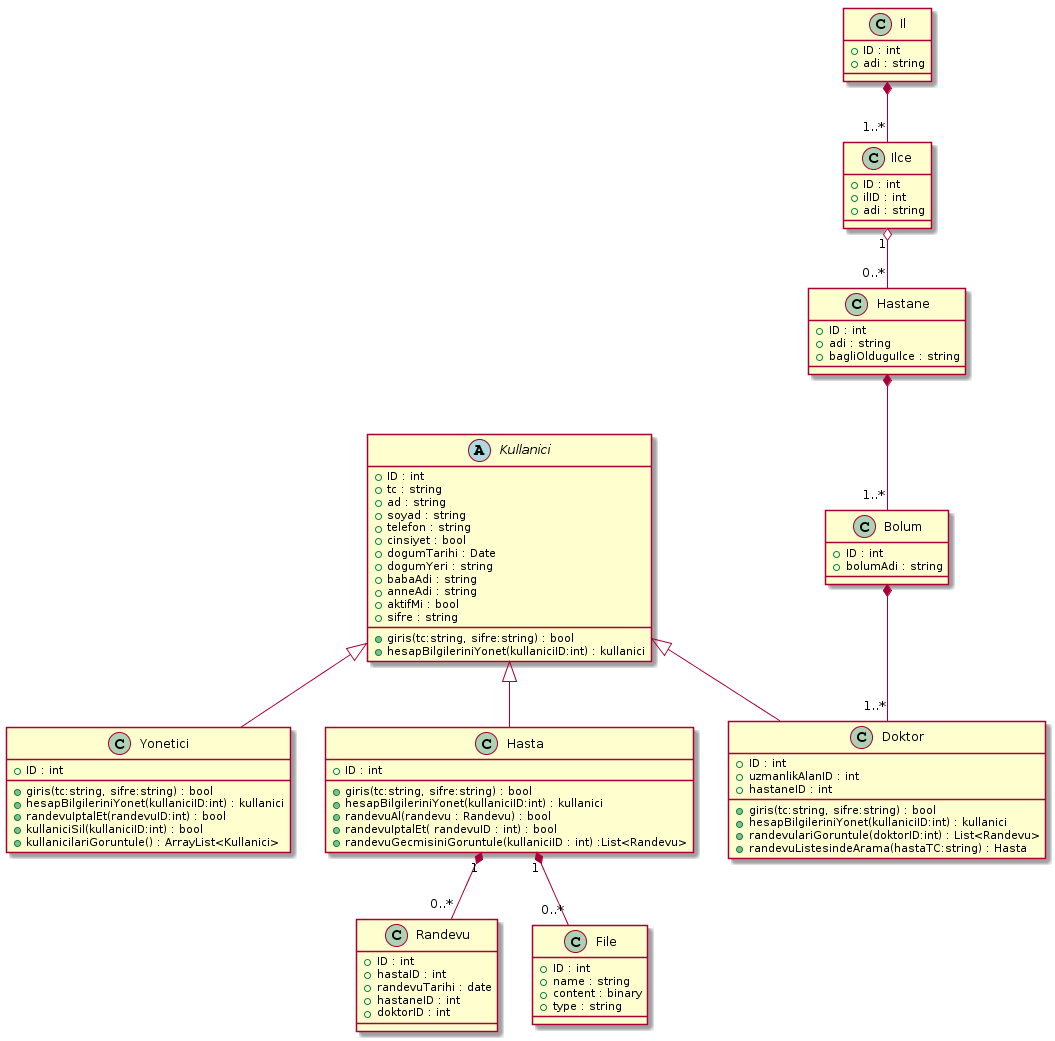

The diagram above was rendered by PlantUML. Its source (embedded in the PNG):
@startuml
abstract  class Kullanici {
  +{field} ID : int
  +{field} tc : string
  +{field} ad : string
  +{field} soyad : string
  +{field} telefon : string
  +{field} cinsiyet : bool
  +{field} dogumTarihi : Date
  +{field} dogumYeri : string
  +{field} babaAdi : string
  +{field} anneAdi : string
  +{field} aktifMi : bool
  +{field} sifre : string
  +{method} giris(tc:string, sifre:string) : bool
  +{method} hesapBilgileriniYonet(kullaniciID:int) : kullanici
}

Kullanici <|-- Yonetici

class Yonetici{
    +{field} ID : int
    +{method} giris(tc:string, sifre:string) : bool
    +{method} hesapBilgileriniYonet(kullaniciID:int) : kullanici
    +{method} randevuIptalEt(randevuID:int) : bool
    +{method} kullaniciSil(kullaniciID:int) : bool
    +{method} kullanicilariGoruntule() : ArrayList<Kullanici>
}

Kullanici <|-- Doktor

class Doktor{
    +{field} ID : int
    +{field} uzmanlikAlanID : int
    +{field} hastaneID : int
    +{method} giris(tc:string, sifre:string) : bool
    +{method} hesapBilgileriniYonet(kullaniciID:int) : kullanici
    +{method} randevulariGoruntule(doktorID:int) : List<Randevu>
    +{method} randevuListesindeArama(hastaTC:string) : Hasta
}

Kullanici <|-- Hasta

class Hasta{
    +{field} ID : int
    +{method} giris(tc:string, sifre:string) : bool
    +{method} hesapBilgileriniYonet(kullaniciID:int) : kullanici
    +{method} randevuAl(randevu : Randevu) : bool
    +{method} randevuIptalEt( randevuID : int) : bool
    +{method} randevuGecmisiniGoruntule(kullaniciID : int) :List<Randevu>
}

class Hastane{
    +{field} ID : int
    +{field} adi : string
    +{field} bagliOlduguIlce : string
}

class Il{
 +{field} ID : int
 +{field} adi : string
}

class Ilce{ 
 +{field} ID : int
 +{field} ilID : int
 +{field} adi : string
}

class Bolum{ 
    +{field} ID : int
    +{field} bolumAdi : string
}

class Randevu{ 
    +{field} ID : int
    +{field} hastaID : int
    +{field} randevuTarihi : date
    +{field} hastaneID : int
    +{field} doktorID : int
}

class File{
    +{field} ID : int
    +{field} name : string
    +{field} content : binary
    +{field} type : string
}

Il  *-- "1..*" Ilce 

Hastane  *-- "1..*" Bolum

Bolum *-- "1..*" Doktor

Hasta "1" *-- "0..*" Randevu

Ilce "1" o-- "0..*" Hastane

Hasta "1" *-- "0..*" File
@enduml